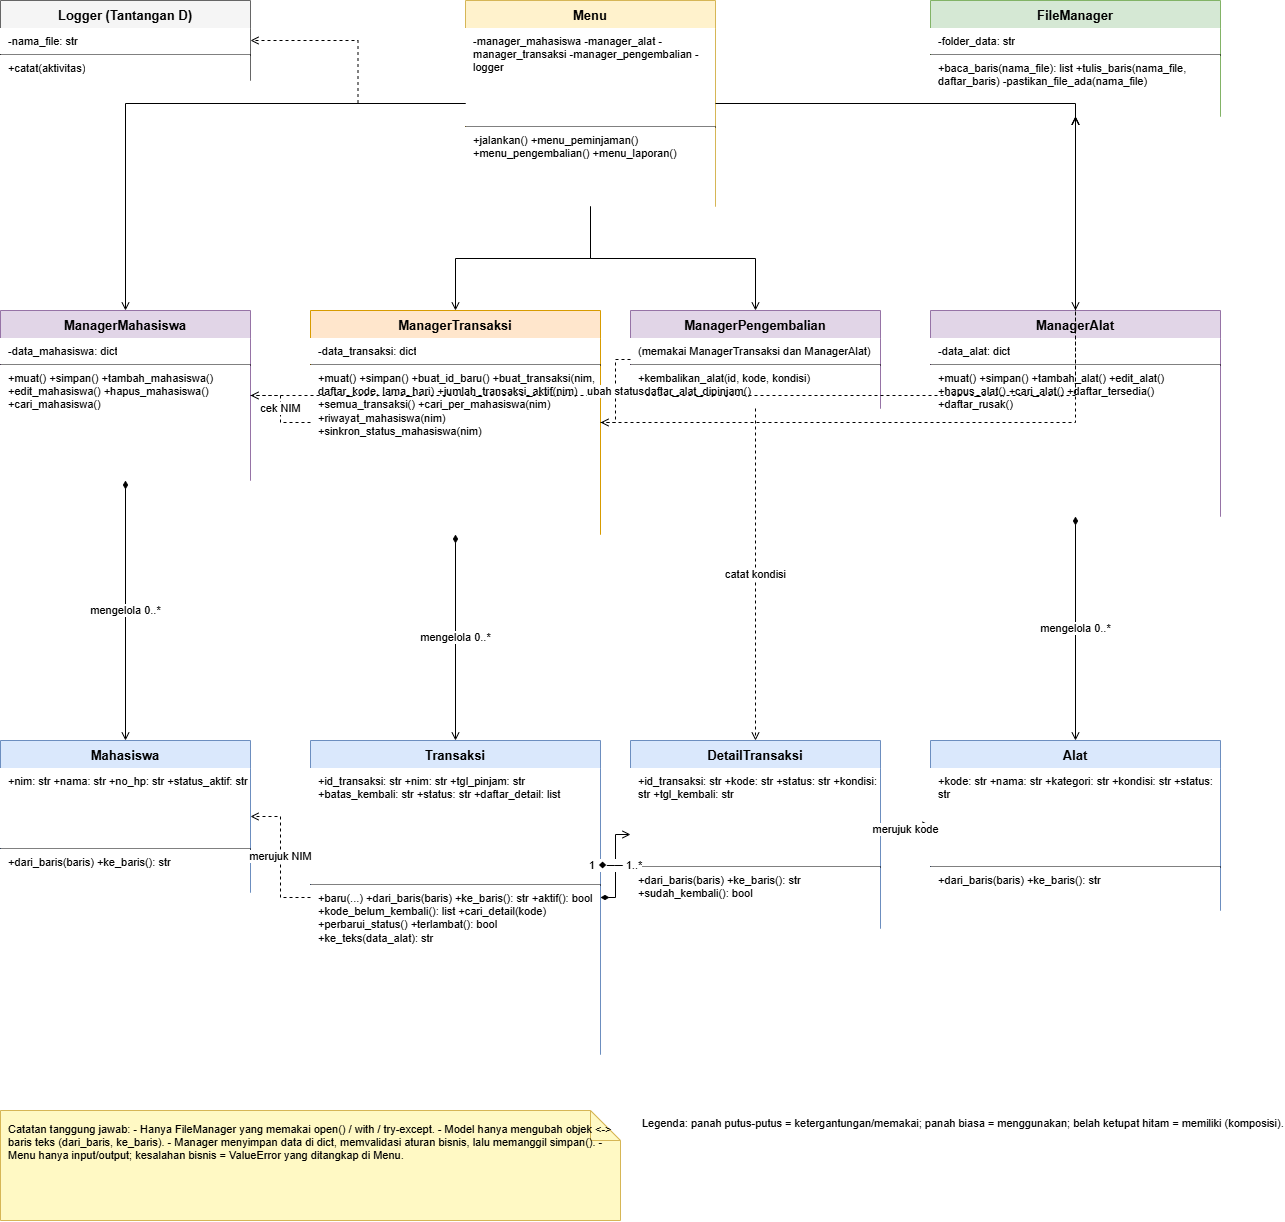

The diagram above was exported from draw.io. Its source (the exported page's mxGraphModel, read from the mxfile embedded in the PNG):
<mxGraphModel dx="1246" dy="625" grid="1" gridSize="10" guides="1" tooltips="1" connect="1" arrows="1" fold="1" page="1" pageScale="1" pageWidth="1300" pageHeight="1300" math="0" shadow="0">
  <root>
    <mxCell id="0" />
    <mxCell id="1" parent="0" />
    <mxCell id="c_Menu" parent="1" style="swimlane;fontStyle=1;align=center;startSize=28;horizontal=1;childLayout=stackLayout;horizontalStack=0;resizeParent=1;resizeParentMax=0;resizeLast=0;collapsible=0;marginBottom=0;fillColor=#fff2cc;strokeColor=#d6b656;fontSize=13;" value="Menu" vertex="1">
      <mxGeometry height="206" width="250" x="485" y="20" as="geometry" />
    </mxCell>
    <mxCell id="c_Menu_a" parent="c_Menu" style="text;strokeColor=none;fillColor=#ffffff;align=left;verticalAlign=top;spacingLeft=6;overflow=hidden;whiteSpace=wrap;html=0;fontSize=11;" value="-manager_mahasiswa -manager_alat -manager_transaksi -manager_pengembalian -logger" vertex="1">
      <mxGeometry height="98" width="250" y="28" as="geometry" />
    </mxCell>
    <mxCell id="c_Menu_l" parent="c_Menu" style="line;strokeWidth=1;fillColor=none;align=left;verticalAlign=middle;spacingTop=-1;spacingLeft=3;spacingRight=3;rotatable=0;labelPosition=right;points=[];portConstraint=eastwest;" value="" vertex="1">
      <mxGeometry height="1" width="250" y="126" as="geometry" />
    </mxCell>
    <mxCell id="c_Menu_m" parent="c_Menu" style="text;strokeColor=none;fillColor=#ffffff;align=left;verticalAlign=top;spacingLeft=6;overflow=hidden;whiteSpace=wrap;html=0;fontSize=11;" value="+jalankan() +menu_peminjaman() +menu_pengembalian() +menu_laporan()" vertex="1">
      <mxGeometry height="80" width="250" y="127" as="geometry" />
    </mxCell>
    <mxCell id="c_Logger" parent="1" style="swimlane;fontStyle=1;align=center;startSize=28;horizontal=1;childLayout=stackLayout;horizontalStack=0;resizeParent=1;resizeParentMax=0;resizeLast=0;collapsible=0;marginBottom=0;fillColor=#f5f5f5;strokeColor=#666666;fontSize=13;" value="Logger (Tantangan D)" vertex="1">
      <mxGeometry height="80" width="250" x="20" y="20" as="geometry" />
    </mxCell>
    <mxCell id="c_Logger_a" parent="c_Logger" style="text;strokeColor=none;fillColor=#ffffff;align=left;verticalAlign=top;spacingLeft=6;overflow=hidden;whiteSpace=wrap;html=0;fontSize=11;" value="-nama_file: str" vertex="1">
      <mxGeometry height="26" width="250" y="28" as="geometry" />
    </mxCell>
    <mxCell id="c_Logger_l" parent="c_Logger" style="line;strokeWidth=1;fillColor=none;align=left;verticalAlign=middle;spacingTop=-1;spacingLeft=3;spacingRight=3;rotatable=0;labelPosition=right;points=[];portConstraint=eastwest;" value="" vertex="1">
      <mxGeometry height="1" width="250" y="54" as="geometry" />
    </mxCell>
    <mxCell id="c_Logger_m" parent="c_Logger" style="text;strokeColor=none;fillColor=#ffffff;align=left;verticalAlign=top;spacingLeft=6;overflow=hidden;whiteSpace=wrap;html=0;fontSize=11;" value="+catat(aktivitas)" vertex="1">
      <mxGeometry height="26" width="250" y="55" as="geometry" />
    </mxCell>
    <mxCell id="c_FileManager" parent="1" style="swimlane;fontStyle=1;align=center;startSize=28;horizontal=1;childLayout=stackLayout;horizontalStack=0;resizeParent=1;resizeParentMax=0;resizeLast=0;collapsible=0;marginBottom=0;fillColor=#d5e8d4;strokeColor=#82b366;fontSize=13;" value="FileManager" vertex="1">
      <mxGeometry height="116" width="290" x="950" y="20" as="geometry" />
    </mxCell>
    <mxCell id="c_FileManager_a" parent="c_FileManager" style="text;strokeColor=none;fillColor=#ffffff;align=left;verticalAlign=top;spacingLeft=6;overflow=hidden;whiteSpace=wrap;html=0;fontSize=11;" value="-folder_data: str" vertex="1">
      <mxGeometry height="26" width="290" y="28" as="geometry" />
    </mxCell>
    <mxCell id="c_FileManager_l" parent="c_FileManager" style="line;strokeWidth=1;fillColor=none;align=left;verticalAlign=middle;spacingTop=-1;spacingLeft=3;spacingRight=3;rotatable=0;labelPosition=right;points=[];portConstraint=eastwest;" value="" vertex="1">
      <mxGeometry height="1" width="290" y="54" as="geometry" />
    </mxCell>
    <mxCell id="c_FileManager_m" parent="c_FileManager" style="text;strokeColor=none;fillColor=#ffffff;align=left;verticalAlign=top;spacingLeft=6;overflow=hidden;whiteSpace=wrap;html=0;fontSize=11;" value="+baca_baris(nama_file): list +tulis_baris(nama_file, daftar_baris) -pastikan_file_ada(nama_file)" vertex="1">
      <mxGeometry height="62" width="290" y="55" as="geometry" />
    </mxCell>
    <mxCell id="c_MM" parent="1" style="swimlane;fontStyle=1;align=center;startSize=28;horizontal=1;childLayout=stackLayout;horizontalStack=0;resizeParent=1;resizeParentMax=0;resizeLast=0;collapsible=0;marginBottom=0;fillColor=#e1d5e7;strokeColor=#9673a6;fontSize=13;" value="ManagerMahasiswa" vertex="1">
      <mxGeometry height="170" width="250" x="20" y="330" as="geometry" />
    </mxCell>
    <mxCell id="c_MM_a" parent="c_MM" style="text;strokeColor=none;fillColor=#ffffff;align=left;verticalAlign=top;spacingLeft=6;overflow=hidden;whiteSpace=wrap;html=0;fontSize=11;" value="-data_mahasiswa: dict" vertex="1">
      <mxGeometry height="26" width="250" y="28" as="geometry" />
    </mxCell>
    <mxCell id="c_MM_l" parent="c_MM" style="line;strokeWidth=1;fillColor=none;align=left;verticalAlign=middle;spacingTop=-1;spacingLeft=3;spacingRight=3;rotatable=0;labelPosition=right;points=[];portConstraint=eastwest;" value="" vertex="1">
      <mxGeometry height="1" width="250" y="54" as="geometry" />
    </mxCell>
    <mxCell id="c_MM_m" parent="c_MM" style="text;strokeColor=none;fillColor=#ffffff;align=left;verticalAlign=top;spacingLeft=6;overflow=hidden;whiteSpace=wrap;html=0;fontSize=11;" value="+muat() +simpan() +tambah_mahasiswa() +edit_mahasiswa() +hapus_mahasiswa() +cari_mahasiswa()" vertex="1">
      <mxGeometry height="116" width="250" y="55" as="geometry" />
    </mxCell>
    <mxCell id="c_MT" parent="1" style="swimlane;fontStyle=1;align=center;startSize=28;horizontal=1;childLayout=stackLayout;horizontalStack=0;resizeParent=1;resizeParentMax=0;resizeLast=0;collapsible=0;marginBottom=0;fillColor=#ffe6cc;strokeColor=#d79b00;fontSize=13;" value="ManagerTransaksi" vertex="1">
      <mxGeometry height="224" width="290" x="330" y="330" as="geometry" />
    </mxCell>
    <mxCell id="c_MT_a" parent="c_MT" style="text;strokeColor=none;fillColor=#ffffff;align=left;verticalAlign=top;spacingLeft=6;overflow=hidden;whiteSpace=wrap;html=0;fontSize=11;" value="-data_transaksi: dict" vertex="1">
      <mxGeometry height="26" width="290" y="28" as="geometry" />
    </mxCell>
    <mxCell id="c_MT_l" parent="c_MT" style="line;strokeWidth=1;fillColor=none;align=left;verticalAlign=middle;spacingTop=-1;spacingLeft=3;spacingRight=3;rotatable=0;labelPosition=right;points=[];portConstraint=eastwest;" value="" vertex="1">
      <mxGeometry height="1" width="290" y="54" as="geometry" />
    </mxCell>
    <mxCell id="c_MT_m" parent="c_MT" style="text;strokeColor=none;fillColor=#ffffff;align=left;verticalAlign=top;spacingLeft=6;overflow=hidden;whiteSpace=wrap;html=0;fontSize=11;" value="+muat() +simpan() +buat_id_baru() +buat_transaksi(nim, daftar_kode, lama_hari) +jumlah_transaksi_aktif(nim) +semua_transaksi() +cari_per_mahasiswa(nim) +riwayat_mahasiswa(nim) +sinkron_status_mahasiswa(nim)" vertex="1">
      <mxGeometry height="170" width="290" y="55" as="geometry" />
    </mxCell>
    <mxCell id="c_MP" parent="1" style="swimlane;fontStyle=1;align=center;startSize=28;horizontal=1;childLayout=stackLayout;horizontalStack=0;resizeParent=1;resizeParentMax=0;resizeLast=0;collapsible=0;marginBottom=0;fillColor=#e1d5e7;strokeColor=#9673a6;fontSize=13;" value="ManagerPengembalian" vertex="1">
      <mxGeometry height="98" width="250" x="650" y="330" as="geometry" />
    </mxCell>
    <mxCell id="c_MP_a" parent="c_MP" style="text;strokeColor=none;fillColor=#ffffff;align=left;verticalAlign=top;spacingLeft=6;overflow=hidden;whiteSpace=wrap;html=0;fontSize=11;" value="(memakai ManagerTransaksi dan ManagerAlat)" vertex="1">
      <mxGeometry height="26" width="250" y="28" as="geometry" />
    </mxCell>
    <mxCell id="c_MP_l" parent="c_MP" style="line;strokeWidth=1;fillColor=none;align=left;verticalAlign=middle;spacingTop=-1;spacingLeft=3;spacingRight=3;rotatable=0;labelPosition=right;points=[];portConstraint=eastwest;" value="" vertex="1">
      <mxGeometry height="1" width="250" y="54" as="geometry" />
    </mxCell>
    <mxCell id="c_MP_m" parent="c_MP" style="text;strokeColor=none;fillColor=#ffffff;align=left;verticalAlign=top;spacingLeft=6;overflow=hidden;whiteSpace=wrap;html=0;fontSize=11;" value="+kembalikan_alat(id, kode, kondisi) +daftar_alat_dipinjam()" vertex="1">
      <mxGeometry height="44" width="250" y="55" as="geometry" />
    </mxCell>
    <mxCell id="c_MA" parent="1" style="swimlane;fontStyle=1;align=center;startSize=28;horizontal=1;childLayout=stackLayout;horizontalStack=0;resizeParent=1;resizeParentMax=0;resizeLast=0;collapsible=0;marginBottom=0;fillColor=#e1d5e7;strokeColor=#9673a6;fontSize=13;" value="ManagerAlat" vertex="1">
      <mxGeometry height="206" width="290" x="950" y="330" as="geometry" />
    </mxCell>
    <mxCell id="c_MA_a" parent="c_MA" style="text;strokeColor=none;fillColor=#ffffff;align=left;verticalAlign=top;spacingLeft=6;overflow=hidden;whiteSpace=wrap;html=0;fontSize=11;" value="-data_alat: dict" vertex="1">
      <mxGeometry height="26" width="290" y="28" as="geometry" />
    </mxCell>
    <mxCell id="c_MA_l" parent="c_MA" style="line;strokeWidth=1;fillColor=none;align=left;verticalAlign=middle;spacingTop=-1;spacingLeft=3;spacingRight=3;rotatable=0;labelPosition=right;points=[];portConstraint=eastwest;" value="" vertex="1">
      <mxGeometry height="1" width="290" y="54" as="geometry" />
    </mxCell>
    <mxCell id="c_MA_m" parent="c_MA" style="text;strokeColor=none;fillColor=#ffffff;align=left;verticalAlign=top;spacingLeft=6;overflow=hidden;whiteSpace=wrap;html=0;fontSize=11;" value="+muat() +simpan() +tambah_alat() +edit_alat() +hapus_alat() +cari_alat() +daftar_tersedia() +daftar_rusak()" vertex="1">
      <mxGeometry height="152" width="290" y="55" as="geometry" />
    </mxCell>
    <mxCell id="c_Mahasiswa" parent="1" style="swimlane;fontStyle=1;align=center;startSize=28;horizontal=1;childLayout=stackLayout;horizontalStack=0;resizeParent=1;resizeParentMax=0;resizeLast=0;collapsible=0;marginBottom=0;fillColor=#dae8fc;strokeColor=#6c8ebf;fontSize=13;" value="Mahasiswa" vertex="1">
      <mxGeometry height="152" width="250" x="20" y="760" as="geometry" />
    </mxCell>
    <mxCell id="c_Mahasiswa_a" parent="c_Mahasiswa" style="text;strokeColor=none;fillColor=#ffffff;align=left;verticalAlign=top;spacingLeft=6;overflow=hidden;whiteSpace=wrap;html=0;fontSize=11;" value="+nim: str +nama: str +no_hp: str +status_aktif: str" vertex="1">
      <mxGeometry height="80" width="250" y="28" as="geometry" />
    </mxCell>
    <mxCell id="c_Mahasiswa_l" parent="c_Mahasiswa" style="line;strokeWidth=1;fillColor=none;align=left;verticalAlign=middle;spacingTop=-1;spacingLeft=3;spacingRight=3;rotatable=0;labelPosition=right;points=[];portConstraint=eastwest;" value="" vertex="1">
      <mxGeometry height="1" width="250" y="108" as="geometry" />
    </mxCell>
    <mxCell id="c_Mahasiswa_m" parent="c_Mahasiswa" style="text;strokeColor=none;fillColor=#ffffff;align=left;verticalAlign=top;spacingLeft=6;overflow=hidden;whiteSpace=wrap;html=0;fontSize=11;" value="+dari_baris(baris) +ke_baris(): str" vertex="1">
      <mxGeometry height="44" width="250" y="109" as="geometry" />
    </mxCell>
    <mxCell id="c_Transaksi" parent="1" style="swimlane;fontStyle=1;align=center;startSize=28;horizontal=1;childLayout=stackLayout;horizontalStack=0;resizeParent=1;resizeParentMax=0;resizeLast=0;collapsible=0;marginBottom=0;fillColor=#dae8fc;strokeColor=#6c8ebf;fontSize=13;" value="Transaksi" vertex="1">
      <mxGeometry height="314" width="290" x="330" y="760" as="geometry" />
    </mxCell>
    <mxCell id="c_Transaksi_a" parent="c_Transaksi" style="text;strokeColor=none;fillColor=#ffffff;align=left;verticalAlign=top;spacingLeft=6;overflow=hidden;whiteSpace=wrap;html=0;fontSize=11;" value="+id_transaksi: str +nim: str +tgl_pinjam: str +batas_kembali: str +status: str +daftar_detail: list" vertex="1">
      <mxGeometry height="116" width="290" y="28" as="geometry" />
    </mxCell>
    <mxCell id="c_Transaksi_l" parent="c_Transaksi" style="line;strokeWidth=1;fillColor=none;align=left;verticalAlign=middle;spacingTop=-1;spacingLeft=3;spacingRight=3;rotatable=0;labelPosition=right;points=[];portConstraint=eastwest;" value="" vertex="1">
      <mxGeometry height="1" width="290" y="144" as="geometry" />
    </mxCell>
    <mxCell id="c_Transaksi_m" parent="c_Transaksi" style="text;strokeColor=none;fillColor=#ffffff;align=left;verticalAlign=top;spacingLeft=6;overflow=hidden;whiteSpace=wrap;html=0;fontSize=11;" value="+baru(...) +dari_baris(baris) +ke_baris(): str +aktif(): bool +kode_belum_kembali(): list +cari_detail(kode) +perbarui_status() +terlambat(): bool +ke_teks(data_alat): str" vertex="1">
      <mxGeometry height="170" width="290" y="145" as="geometry" />
    </mxCell>
    <mxCell id="c_Detail" parent="1" style="swimlane;fontStyle=1;align=center;startSize=28;horizontal=1;childLayout=stackLayout;horizontalStack=0;resizeParent=1;resizeParentMax=0;resizeLast=0;collapsible=0;marginBottom=0;fillColor=#dae8fc;strokeColor=#6c8ebf;fontSize=13;" value="DetailTransaksi" vertex="1">
      <mxGeometry height="188" width="250" x="650" y="760" as="geometry" />
    </mxCell>
    <mxCell id="c_Detail_a" parent="c_Detail" style="text;strokeColor=none;fillColor=#ffffff;align=left;verticalAlign=top;spacingLeft=6;overflow=hidden;whiteSpace=wrap;html=0;fontSize=11;" value="+id_transaksi: str +kode: str +status: str +kondisi: str +tgl_kembali: str" vertex="1">
      <mxGeometry height="98" width="250" y="28" as="geometry" />
    </mxCell>
    <mxCell id="c_Detail_l" parent="c_Detail" style="line;strokeWidth=1;fillColor=none;align=left;verticalAlign=middle;spacingTop=-1;spacingLeft=3;spacingRight=3;rotatable=0;labelPosition=right;points=[];portConstraint=eastwest;" value="" vertex="1">
      <mxGeometry height="1" width="250" y="126" as="geometry" />
    </mxCell>
    <mxCell id="c_Detail_m" parent="c_Detail" style="text;strokeColor=none;fillColor=#ffffff;align=left;verticalAlign=top;spacingLeft=6;overflow=hidden;whiteSpace=wrap;html=0;fontSize=11;" value="+dari_baris(baris) +ke_baris(): str +sudah_kembali(): bool" vertex="1">
      <mxGeometry height="62" width="250" y="127" as="geometry" />
    </mxCell>
    <mxCell id="c_Alat" parent="1" style="swimlane;fontStyle=1;align=center;startSize=28;horizontal=1;childLayout=stackLayout;horizontalStack=0;resizeParent=1;resizeParentMax=0;resizeLast=0;collapsible=0;marginBottom=0;fillColor=#dae8fc;strokeColor=#6c8ebf;fontSize=13;" value="Alat" vertex="1">
      <mxGeometry height="170" width="290" x="950" y="760" as="geometry" />
    </mxCell>
    <mxCell id="c_Alat_a" parent="c_Alat" style="text;strokeColor=none;fillColor=#ffffff;align=left;verticalAlign=top;spacingLeft=6;overflow=hidden;whiteSpace=wrap;html=0;fontSize=11;" value="+kode: str +nama: str +kategori: str +kondisi: str +status: str" vertex="1">
      <mxGeometry height="98" width="290" y="28" as="geometry" />
    </mxCell>
    <mxCell id="c_Alat_l" parent="c_Alat" style="line;strokeWidth=1;fillColor=none;align=left;verticalAlign=middle;spacingTop=-1;spacingLeft=3;spacingRight=3;rotatable=0;labelPosition=right;points=[];portConstraint=eastwest;" value="" vertex="1">
      <mxGeometry height="1" width="290" y="126" as="geometry" />
    </mxCell>
    <mxCell id="c_Alat_m" parent="c_Alat" style="text;strokeColor=none;fillColor=#ffffff;align=left;verticalAlign=top;spacingLeft=6;overflow=hidden;whiteSpace=wrap;html=0;fontSize=11;" value="+dari_baris(baris) +ke_baris(): str" vertex="1">
      <mxGeometry height="44" width="290" y="127" as="geometry" />
    </mxCell>
    <mxCell id="e3" edge="1" parent="1" source="c_Menu" style="edgeStyle=orthogonalEdgeStyle;rounded=0;html=1;fontSize=11;endArrow=open;endFill=0;" target="c_MM" value="">
      <mxGeometry relative="1" as="geometry" />
    </mxCell>
    <mxCell id="e4" edge="1" parent="1" source="c_Menu" style="edgeStyle=orthogonalEdgeStyle;rounded=0;html=1;fontSize=11;endArrow=open;endFill=0;" target="c_MT" value="">
      <mxGeometry relative="1" as="geometry" />
    </mxCell>
    <mxCell id="e5" edge="1" parent="1" source="c_Menu" style="edgeStyle=orthogonalEdgeStyle;rounded=0;html=1;fontSize=11;endArrow=open;endFill=0;" target="c_MP" value="">
      <mxGeometry relative="1" as="geometry" />
    </mxCell>
    <mxCell id="e6" edge="1" parent="1" source="c_Menu" style="edgeStyle=orthogonalEdgeStyle;rounded=0;html=1;fontSize=11;endArrow=open;endFill=0;" target="c_MA" value="">
      <mxGeometry relative="1" as="geometry" />
    </mxCell>
    <mxCell id="e7" edge="1" parent="1" source="c_Menu" style="edgeStyle=orthogonalEdgeStyle;rounded=0;html=1;fontSize=11;dashed=1;endArrow=open;endFill=0;" target="c_Logger" value="">
      <mxGeometry relative="1" as="geometry" />
    </mxCell>
    <mxCell id="e8" edge="1" parent="1" source="c_MM" style="edgeStyle=orthogonalEdgeStyle;rounded=0;html=1;fontSize=11;dashed=1;endArrow=open;endFill=0;" target="c_FileManager" value="">
      <mxGeometry relative="1" as="geometry" />
    </mxCell>
    <mxCell id="e9" edge="1" parent="1" source="c_MT" style="edgeStyle=orthogonalEdgeStyle;rounded=0;html=1;fontSize=11;dashed=1;endArrow=open;endFill=0;" target="c_FileManager" value="">
      <mxGeometry relative="1" as="geometry" />
    </mxCell>
    <mxCell id="e10" edge="1" parent="1" source="c_MA" style="edgeStyle=orthogonalEdgeStyle;rounded=0;html=1;fontSize=11;dashed=1;endArrow=open;endFill=0;" target="c_FileManager" value="">
      <mxGeometry relative="1" as="geometry" />
    </mxCell>
    <mxCell id="e11" edge="1" parent="1" source="c_MM" style="edgeStyle=orthogonalEdgeStyle;rounded=0;html=1;fontSize=11;startArrow=diamondThin;startFill=1;endArrow=open;endFill=0;" target="c_Mahasiswa" value="mengelola 0..*">
      <mxGeometry relative="1" as="geometry" />
    </mxCell>
    <mxCell id="e12" edge="1" parent="1" source="c_MT" style="edgeStyle=orthogonalEdgeStyle;rounded=0;html=1;fontSize=11;startArrow=diamondThin;startFill=1;endArrow=open;endFill=0;" target="c_Transaksi" value="mengelola 0..*">
      <mxGeometry relative="1" as="geometry" />
    </mxCell>
    <mxCell id="e13" edge="1" parent="1" source="c_MA" style="edgeStyle=orthogonalEdgeStyle;rounded=0;html=1;fontSize=11;startArrow=diamondThin;startFill=1;endArrow=open;endFill=0;" target="c_Alat" value="mengelola 0..*">
      <mxGeometry relative="1" as="geometry" />
    </mxCell>
    <mxCell id="e14" edge="1" parent="1" source="c_Transaksi" style="edgeStyle=orthogonalEdgeStyle;rounded=0;html=1;fontSize=11;startArrow=diamondThin;startFill=1;endArrow=open;endFill=0;" target="c_Detail" value="1 ◆── 1..*">
      <mxGeometry relative="1" as="geometry" />
    </mxCell>
    <mxCell id="e15" edge="1" parent="1" source="c_MT" style="edgeStyle=orthogonalEdgeStyle;rounded=0;html=1;fontSize=11;dashed=1;endArrow=open;endFill=0;" target="c_MM" value="cek NIM">
      <mxGeometry relative="1" as="geometry" />
    </mxCell>
    <mxCell id="e16" edge="1" parent="1" source="c_MP" style="edgeStyle=orthogonalEdgeStyle;rounded=0;html=1;fontSize=11;dashed=1;endArrow=open;endFill=0;" target="c_MT" value="ubah status">
      <mxGeometry relative="1" as="geometry" />
    </mxCell>
    <mxCell id="e17" edge="1" parent="1" source="c_MP" style="edgeStyle=orthogonalEdgeStyle;rounded=0;html=1;fontSize=11;dashed=1;endArrow=open;endFill=0;" target="c_Detail" value="catat kondisi">
      <mxGeometry relative="1" as="geometry" />
    </mxCell>
    <mxCell id="e18" edge="1" parent="1" source="c_Detail" style="edgeStyle=orthogonalEdgeStyle;rounded=0;html=1;fontSize=11;dashed=1;endArrow=open;endFill=0;" target="c_Alat" value="merujuk kode">
      <mxGeometry relative="1" as="geometry" />
    </mxCell>
    <mxCell id="e19" edge="1" parent="1" source="c_Transaksi" style="edgeStyle=orthogonalEdgeStyle;rounded=0;html=1;fontSize=11;dashed=1;endArrow=open;endFill=0;" target="c_Mahasiswa" value="merujuk NIM">
      <mxGeometry relative="1" as="geometry" />
    </mxCell>
    <mxCell id="note1" parent="1" style="shape=note;whiteSpace=wrap;html=0;align=left;verticalAlign=top;spacing=8;fillColor=#fff9c4;strokeColor=#d6b656;fontSize=11;" value="Catatan tanggung jawab: - Hanya FileManager yang memakai open() / with / try-except. - Model hanya mengubah objek &lt;-&gt; baris teks (dari_baris, ke_baris). - Manager menyimpan data di dict, memvalidasi aturan bisnis, lalu memanggil simpan(). - Menu hanya input/output; kesalahan bisnis = ValueError yang ditangkap di Menu." vertex="1">
      <mxGeometry height="110" width="620" x="20" y="1130" as="geometry" />
    </mxCell>
    <mxCell id="leg" parent="1" style="text;html=0;align=left;fontSize=11;" value="Legenda: panah putus-putus = ketergantungan/memakai; panah biasa = menggunakan; belah ketupat hitam = memiliki (komposisi)." vertex="1">
      <mxGeometry height="40" width="580" x="660" y="1130" as="geometry" />
    </mxCell>
  </root>
</mxGraphModel>